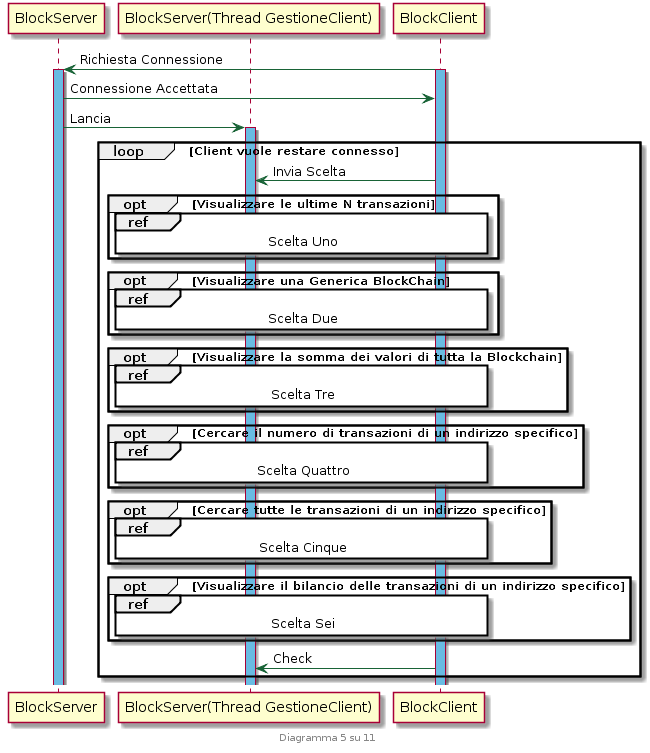

The diagram above was rendered by PlantUML. Its source (embedded in the PNG):
@startuml
skinparam sequence {
	ArrowColor #186336
}

footer Diagramma 5 su 11

participant	BlockServer
participant 	"BlockServer(Thread GestioneClient)"
participant	BlockClient

BlockClient -> BlockServer: Richiesta Connessione
activate BlockServer #69bbe2
activate BlockClient #69bbe2
BlockServer -> BlockClient: Connessione Accettata
BlockServer -> "BlockServer(Thread GestioneClient)": Lancia
activate "BlockServer(Thread GestioneClient)" #69bbe2

loop Client vuole restare connesso
	
	BlockClient -> "BlockServer(Thread GestioneClient)": Invia Scelta

	opt Visualizzare le ultime N transazioni
		ref over BlockClient, "BlockServer(Thread GestioneClient)": Scelta Uno
	end

	opt Visualizzare una Generica BlockChain
		ref over BlockClient, "BlockServer(Thread GestioneClient)": Scelta Due
	end

	opt Visualizzare la somma dei valori di tutta la Blockchain
		ref over BlockClient, "BlockServer(Thread GestioneClient)": Scelta Tre
	end

	opt Cercare il numero di transazioni di un indirizzo specifico
		ref over BlockClient, "BlockServer(Thread GestioneClient)": Scelta Quattro
	end

	opt Cercare tutte le transazioni di un indirizzo specifico
		ref over BlockClient, "BlockServer(Thread GestioneClient)": Scelta Cinque
	end

	opt Visualizzare il bilancio delle transazioni di un indirizzo specifico
		ref over BlockClient, "BlockServer(Thread GestioneClient)": Scelta Sei
	end

	BlockClient -> "BlockServer(Thread GestioneClient)": Check
end

@enduml